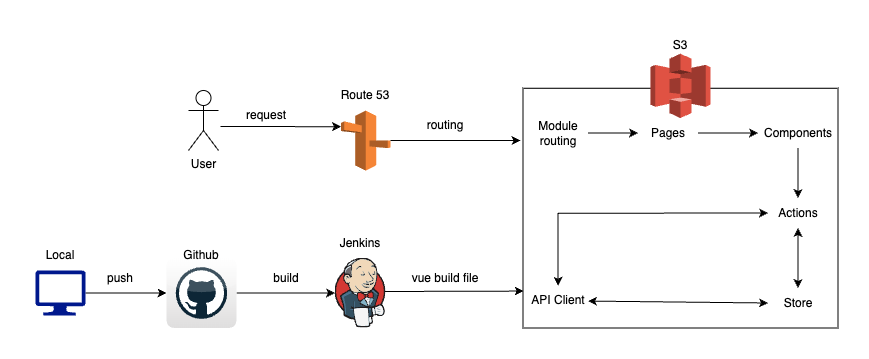

The diagram above was exported from draw.io. Its source (the exported page's mxGraphModel, read from the mxfile embedded in the PNG):
<mxGraphModel dx="1434" dy="866" grid="1" gridSize="10" guides="1" tooltips="1" connect="1" arrows="1" fold="1" page="1" pageScale="1" pageWidth="827" pageHeight="1169" math="0" shadow="0">
  <root>
    <mxCell id="0" />
    <mxCell id="1" parent="0" />
    <mxCell id="nhgJXskxQyYlNfT3e1CW-9" style="edgeStyle=orthogonalEdgeStyle;rounded=0;orthogonalLoop=1;jettySize=auto;html=1;" parent="1" source="nhgJXskxQyYlNfT3e1CW-1" target="nhgJXskxQyYlNfT3e1CW-5" edge="1">
      <mxGeometry relative="1" as="geometry" />
    </mxCell>
    <mxCell id="nhgJXskxQyYlNfT3e1CW-1" value="" style="dashed=0;outlineConnect=0;html=1;align=center;labelPosition=center;verticalLabelPosition=bottom;verticalAlign=top;shape=mxgraph.webicons.github;gradientColor=#DFDEDE" parent="1" vertex="1">
      <mxGeometry x="316" y="317.5" width="70" height="70" as="geometry" />
    </mxCell>
    <mxCell id="nhgJXskxQyYlNfT3e1CW-8" style="edgeStyle=orthogonalEdgeStyle;rounded=0;orthogonalLoop=1;jettySize=auto;html=1;exitX=1;exitY=0.5;exitDx=0;exitDy=0;exitPerimeter=0;" parent="1" source="nhgJXskxQyYlNfT3e1CW-4" target="nhgJXskxQyYlNfT3e1CW-1" edge="1">
      <mxGeometry relative="1" as="geometry" />
    </mxCell>
    <mxCell id="nhgJXskxQyYlNfT3e1CW-12" value="Github" style="text;strokeColor=none;align=center;fillColor=none;html=1;verticalAlign=middle;whiteSpace=wrap;rounded=0;" parent="1" vertex="1">
      <mxGeometry x="321" y="300" width="60" height="30" as="geometry" />
    </mxCell>
    <mxCell id="nhgJXskxQyYlNfT3e1CW-15" value="push" style="text;strokeColor=none;align=center;fillColor=none;html=1;verticalAlign=middle;whiteSpace=wrap;rounded=0;" parent="1" vertex="1">
      <mxGeometry x="240" y="322.5" width="60" height="30" as="geometry" />
    </mxCell>
    <mxCell id="nhgJXskxQyYlNfT3e1CW-17" value="vue build file" style="text;strokeColor=none;align=center;fillColor=none;html=1;verticalAlign=middle;whiteSpace=wrap;rounded=0;" parent="1" vertex="1">
      <mxGeometry x="545.26" y="322.5" width="100" height="30" as="geometry" />
    </mxCell>
    <mxCell id="nhgJXskxQyYlNfT3e1CW-19" value="build" style="text;strokeColor=none;align=center;fillColor=none;html=1;verticalAlign=middle;whiteSpace=wrap;rounded=0;" parent="1" vertex="1">
      <mxGeometry x="386" y="322.5" width="100" height="30" as="geometry" />
    </mxCell>
    <mxCell id="nhgJXskxQyYlNfT3e1CW-20" value="" style="outlineConnect=0;dashed=0;verticalLabelPosition=bottom;verticalAlign=top;align=center;html=1;shape=mxgraph.aws3.route_53;fillColor=#F58536;gradientColor=none;" parent="1" vertex="1">
      <mxGeometry x="490.53" y="170" width="49.47" height="60" as="geometry" />
    </mxCell>
    <mxCell id="nhgJXskxQyYlNfT3e1CW-21" value="Route 53" style="text;strokeColor=none;align=center;fillColor=none;html=1;verticalAlign=middle;whiteSpace=wrap;rounded=0;" parent="1" vertex="1">
      <mxGeometry x="485.26" y="140" width="60" height="30" as="geometry" />
    </mxCell>
    <mxCell id="xIynSjg0O8QgLlWbRarW-2" value="routing" style="text;strokeColor=none;align=center;fillColor=none;html=1;verticalAlign=middle;whiteSpace=wrap;rounded=0;" parent="1" vertex="1">
      <mxGeometry x="545.26" y="170" width="100" height="30" as="geometry" />
    </mxCell>
    <mxCell id="FH_jOZmPt0VgKCqqK5u5-1" value="" style="endArrow=classic;html=1;rounded=0;entryX=0;entryY=0.27;entryDx=0;entryDy=0;entryPerimeter=0;" parent="1" target="nhgJXskxQyYlNfT3e1CW-20" edge="1">
      <mxGeometry width="50" height="50" relative="1" as="geometry">
        <mxPoint x="370" y="186" as="sourcePoint" />
        <mxPoint x="466" y="290" as="targetPoint" />
      </mxGeometry>
    </mxCell>
    <mxCell id="FH_jOZmPt0VgKCqqK5u5-3" value="User" style="shape=umlActor;verticalLabelPosition=bottom;verticalAlign=top;html=1;outlineConnect=0;" parent="1" vertex="1">
      <mxGeometry x="338" y="150" width="30" height="60" as="geometry" />
    </mxCell>
    <mxCell id="FH_jOZmPt0VgKCqqK5u5-4" value="request&lt;br&gt;" style="text;strokeColor=none;align=center;fillColor=none;html=1;verticalAlign=middle;whiteSpace=wrap;rounded=0;" parent="1" vertex="1">
      <mxGeometry x="368" y="160" width="96" height="30" as="geometry" />
    </mxCell>
    <mxCell id="_oINlWGzEVGMJQ5gCgn--30" value="" style="endArrow=classic;html=1;rounded=0;" parent="1" source="nhgJXskxQyYlNfT3e1CW-20" edge="1">
      <mxGeometry width="50" height="50" relative="1" as="geometry">
        <mxPoint x="690" y="280" as="sourcePoint" />
        <mxPoint x="670" y="200" as="targetPoint" />
      </mxGeometry>
    </mxCell>
    <mxCell id="_oINlWGzEVGMJQ5gCgn--31" value="" style="endArrow=classic;html=1;rounded=0;entryX=0.002;entryY=0.846;entryDx=0;entryDy=0;entryPerimeter=0;" parent="1" target="_oINlWGzEVGMJQ5gCgn--18" edge="1">
      <mxGeometry width="50" height="50" relative="1" as="geometry">
        <mxPoint x="530" y="351" as="sourcePoint" />
        <mxPoint x="740" y="230" as="targetPoint" />
      </mxGeometry>
    </mxCell>
    <mxCell id="_oINlWGzEVGMJQ5gCgn--34" value="" style="group" parent="1" vertex="1" connectable="0">
      <mxGeometry x="180" y="300" width="60" height="75" as="geometry" />
    </mxCell>
    <mxCell id="nhgJXskxQyYlNfT3e1CW-4" value="" style="sketch=0;aspect=fixed;pointerEvents=1;shadow=0;dashed=0;html=1;strokeColor=none;labelPosition=center;verticalLabelPosition=bottom;verticalAlign=top;align=center;fillColor=#00188D;shape=mxgraph.azure.computer" parent="_oINlWGzEVGMJQ5gCgn--34" vertex="1">
      <mxGeometry x="5" y="30" width="50" height="45" as="geometry" />
    </mxCell>
    <mxCell id="nhgJXskxQyYlNfT3e1CW-11" value="Local" style="text;strokeColor=none;align=center;fillColor=none;html=1;verticalAlign=middle;whiteSpace=wrap;rounded=0;" parent="_oINlWGzEVGMJQ5gCgn--34" vertex="1">
      <mxGeometry width="60" height="30" as="geometry" />
    </mxCell>
    <mxCell id="_oINlWGzEVGMJQ5gCgn--35" value="" style="group" parent="1" vertex="1" connectable="0">
      <mxGeometry x="480" y="287.5" width="60" height="100" as="geometry" />
    </mxCell>
    <mxCell id="nhgJXskxQyYlNfT3e1CW-5" value="" style="shape=image;verticalLabelPosition=bottom;labelBackgroundColor=default;verticalAlign=top;aspect=fixed;imageAspect=0;image=data:image/svg+xml,(base64 omitted: 34996 chars);" parent="_oINlWGzEVGMJQ5gCgn--35" vertex="1">
      <mxGeometry x="4.569999999999989" y="30" width="50.85999999999995" height="69.99999999999993" as="geometry" />
    </mxCell>
    <mxCell id="nhgJXskxQyYlNfT3e1CW-13" value="Jenkins" style="text;strokeColor=none;align=center;fillColor=none;html=1;verticalAlign=middle;whiteSpace=wrap;rounded=0;" parent="_oINlWGzEVGMJQ5gCgn--35" vertex="1">
      <mxGeometry width="59.99999999999994" height="30" as="geometry" />
    </mxCell>
    <mxCell id="nhgJXskxQyYlNfT3e1CW-14" value="S3" style="text;strokeColor=none;align=center;fillColor=none;html=1;verticalAlign=middle;whiteSpace=wrap;rounded=0;" parent="1" vertex="1">
      <mxGeometry x="800" y="90" width="60" height="30" as="geometry" />
    </mxCell>
    <mxCell id="_oINlWGzEVGMJQ5gCgn--18" value="" style="rounded=0;whiteSpace=wrap;html=1;fillColor=none;" parent="1" vertex="1">
      <mxGeometry x="672.5" y="147.75" width="315" height="239.75" as="geometry" />
    </mxCell>
    <mxCell id="_oINlWGzEVGMJQ5gCgn--2" value="Module&lt;br&gt;routing" style="text;html=1;strokeColor=none;fillColor=none;align=center;verticalAlign=middle;whiteSpace=wrap;rounded=0;" parent="1" vertex="1">
      <mxGeometry x="677.5" y="177.5" width="60" height="30" as="geometry" />
    </mxCell>
    <mxCell id="_oINlWGzEVGMJQ5gCgn--13" style="edgeStyle=orthogonalEdgeStyle;rounded=0;orthogonalLoop=1;jettySize=auto;html=1;exitX=1;exitY=0.5;exitDx=0;exitDy=0;" parent="1" source="_oINlWGzEVGMJQ5gCgn--5" edge="1">
      <mxGeometry relative="1" as="geometry">
        <mxPoint x="907.5" y="192.5" as="targetPoint" />
      </mxGeometry>
    </mxCell>
    <mxCell id="_oINlWGzEVGMJQ5gCgn--5" value="Pages" style="text;html=1;strokeColor=none;fillColor=none;align=center;verticalAlign=middle;whiteSpace=wrap;rounded=0;" parent="1" vertex="1">
      <mxGeometry x="787.5" y="177.5" width="60" height="30" as="geometry" />
    </mxCell>
    <mxCell id="_oINlWGzEVGMJQ5gCgn--12" style="edgeStyle=orthogonalEdgeStyle;rounded=0;orthogonalLoop=1;jettySize=auto;html=1;exitX=1;exitY=0.5;exitDx=0;exitDy=0;" parent="1" source="_oINlWGzEVGMJQ5gCgn--2" target="_oINlWGzEVGMJQ5gCgn--5" edge="1">
      <mxGeometry relative="1" as="geometry" />
    </mxCell>
    <mxCell id="_oINlWGzEVGMJQ5gCgn--6" value="Components" style="text;html=1;strokeColor=none;fillColor=none;align=center;verticalAlign=middle;whiteSpace=wrap;rounded=0;" parent="1" vertex="1">
      <mxGeometry x="917.5" y="177.5" width="60" height="30" as="geometry" />
    </mxCell>
    <mxCell id="_oINlWGzEVGMJQ5gCgn--7" value="Actions" style="text;html=1;strokeColor=none;fillColor=none;align=center;verticalAlign=middle;whiteSpace=wrap;rounded=0;" parent="1" vertex="1">
      <mxGeometry x="917.5" y="257.5" width="60" height="30" as="geometry" />
    </mxCell>
    <mxCell id="_oINlWGzEVGMJQ5gCgn--14" style="edgeStyle=orthogonalEdgeStyle;rounded=0;orthogonalLoop=1;jettySize=auto;html=1;exitX=0.5;exitY=1;exitDx=0;exitDy=0;entryX=0.5;entryY=0;entryDx=0;entryDy=0;" parent="1" source="_oINlWGzEVGMJQ5gCgn--6" target="_oINlWGzEVGMJQ5gCgn--7" edge="1">
      <mxGeometry relative="1" as="geometry" />
    </mxCell>
    <mxCell id="_oINlWGzEVGMJQ5gCgn--9" value="Store" style="text;html=1;strokeColor=none;fillColor=none;align=center;verticalAlign=middle;whiteSpace=wrap;rounded=0;" parent="1" vertex="1">
      <mxGeometry x="917.5" y="347.5" width="60" height="30" as="geometry" />
    </mxCell>
    <mxCell id="_oINlWGzEVGMJQ5gCgn--10" value="API Client" style="text;html=1;strokeColor=none;fillColor=none;align=center;verticalAlign=middle;whiteSpace=wrap;rounded=0;" parent="1" vertex="1">
      <mxGeometry x="677.5" y="345.25" width="60" height="30" as="geometry" />
    </mxCell>
    <mxCell id="_oINlWGzEVGMJQ5gCgn--15" value="" style="endArrow=classic;startArrow=classic;html=1;rounded=0;exitX=0.5;exitY=0;exitDx=0;exitDy=0;entryX=0.5;entryY=1;entryDx=0;entryDy=0;" parent="1" source="_oINlWGzEVGMJQ5gCgn--9" target="_oINlWGzEVGMJQ5gCgn--7" edge="1">
      <mxGeometry width="50" height="50" relative="1" as="geometry">
        <mxPoint x="887.5" y="217.5" as="sourcePoint" />
        <mxPoint x="937.5" y="167.5" as="targetPoint" />
      </mxGeometry>
    </mxCell>
    <mxCell id="_oINlWGzEVGMJQ5gCgn--16" value="" style="endArrow=classic;startArrow=classic;html=1;rounded=0;exitX=0.5;exitY=0;exitDx=0;exitDy=0;entryX=0;entryY=0.5;entryDx=0;entryDy=0;" parent="1" source="_oINlWGzEVGMJQ5gCgn--10" target="_oINlWGzEVGMJQ5gCgn--7" edge="1">
      <mxGeometry width="50" height="50" relative="1" as="geometry">
        <mxPoint x="887.5" y="367.5" as="sourcePoint" />
        <mxPoint x="937.5" y="317.5" as="targetPoint" />
        <Array as="points">
          <mxPoint x="707.5" y="272.75" />
        </Array>
      </mxGeometry>
    </mxCell>
    <mxCell id="_oINlWGzEVGMJQ5gCgn--21" value="" style="endArrow=classic;startArrow=classic;html=1;rounded=0;entryX=0;entryY=0.5;entryDx=0;entryDy=0;" parent="1" source="_oINlWGzEVGMJQ5gCgn--10" target="_oINlWGzEVGMJQ5gCgn--9" edge="1">
      <mxGeometry width="50" height="50" relative="1" as="geometry">
        <mxPoint x="967.5" y="187.5" as="sourcePoint" />
        <mxPoint x="1017.5" y="137.5" as="targetPoint" />
      </mxGeometry>
    </mxCell>
    <mxCell id="nhgJXskxQyYlNfT3e1CW-2" value="" style="outlineConnect=0;dashed=0;verticalLabelPosition=bottom;verticalAlign=top;align=center;html=1;shape=mxgraph.aws3.s3;fillColor=#E05243;gradientColor=none;" parent="1" vertex="1">
      <mxGeometry x="800" y="113.25" width="60" height="64.25" as="geometry" />
    </mxCell>
  </root>
</mxGraphModel>